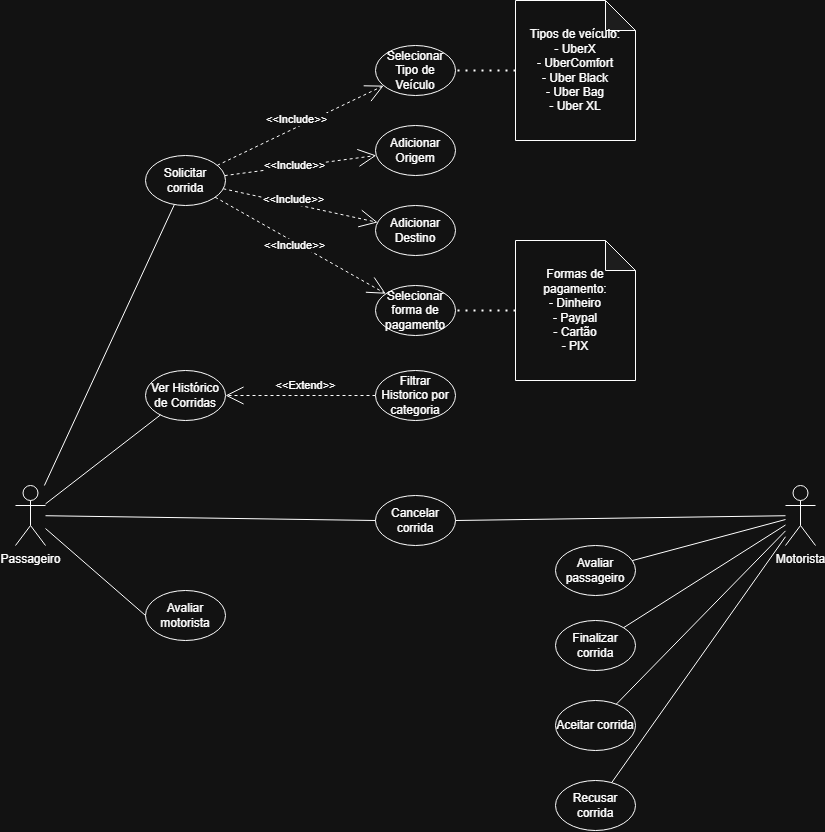

The diagram above was exported from draw.io. Its source (the exported page's mxGraphModel, read from the mxfile embedded in the PNG):
<mxGraphModel dx="2598" dy="885" grid="1" gridSize="10" guides="1" tooltips="1" connect="1" arrows="1" fold="1" page="1" pageScale="1" pageWidth="827" pageHeight="1169" math="0" shadow="0">
  <root>
    <mxCell id="0" />
    <mxCell id="1" parent="0" />
    <mxCell id="bqYvJ6JSSW3hIHLd3jyk-1" parent="1" style="shape=umlActor;verticalLabelPosition=bottom;verticalAlign=top;html=1;" value="Passageiro&lt;div&gt;&lt;br&gt;&lt;/div&gt;" vertex="1">
      <mxGeometry height="60" width="30" x="-70" y="575" as="geometry" />
    </mxCell>
    <mxCell id="bqYvJ6JSSW3hIHLd3jyk-3" parent="1" style="ellipse;whiteSpace=wrap;html=1;" value="Solicitar corrida" vertex="1">
      <mxGeometry height="50" width="80" x="60" y="245" as="geometry" />
    </mxCell>
    <mxCell id="bqYvJ6JSSW3hIHLd3jyk-8" parent="1" style="ellipse;whiteSpace=wrap;html=1;" value="Cancelar corrida" vertex="1">
      <mxGeometry height="50" width="80" x="290" y="585" as="geometry" />
    </mxCell>
    <mxCell id="bqYvJ6JSSW3hIHLd3jyk-11" edge="1" parent="1" source="bqYvJ6JSSW3hIHLd3jyk-1" style="endArrow=none;endSize=16;endFill=0;html=1;rounded=0;" target="bqYvJ6JSSW3hIHLd3jyk-3" value="">
      <mxGeometry relative="1" width="160" as="geometry">
        <mxPoint x="-40" y="504.8460171642703" as="sourcePoint" />
        <mxPoint x="90" y="245" as="targetPoint" />
      </mxGeometry>
    </mxCell>
    <mxCell id="bqYvJ6JSSW3hIHLd3jyk-14" edge="1" parent="1" source="bqYvJ6JSSW3hIHLd3jyk-1" style="endArrow=none;endSize=16;endFill=0;html=1;rounded=0;entryX=0;entryY=0.5;entryDx=0;entryDy=0;" target="bqYvJ6JSSW3hIHLd3jyk-8" value="">
      <mxGeometry relative="1" width="160" as="geometry">
        <mxPoint x="604" y="650" as="sourcePoint" />
        <mxPoint x="824" y="585" as="targetPoint" />
      </mxGeometry>
    </mxCell>
    <mxCell id="bqYvJ6JSSW3hIHLd3jyk-15" parent="1" style="shape=umlActor;verticalLabelPosition=bottom;verticalAlign=top;html=1;" value="Motorista" vertex="1">
      <mxGeometry height="60" width="30" x="700" y="575" as="geometry" />
    </mxCell>
    <mxCell id="bqYvJ6JSSW3hIHLd3jyk-18" parent="1" style="ellipse;whiteSpace=wrap;html=1;" value="Aceitar corrida" vertex="1">
      <mxGeometry height="50" width="80" x="470" y="790" as="geometry" />
    </mxCell>
    <mxCell id="bqYvJ6JSSW3hIHLd3jyk-19" parent="1" style="ellipse;whiteSpace=wrap;html=1;" value="Recusar corrida" vertex="1">
      <mxGeometry height="50" width="80" x="470" y="870" as="geometry" />
    </mxCell>
    <mxCell id="bqYvJ6JSSW3hIHLd3jyk-20" edge="1" parent="1" source="bqYvJ6JSSW3hIHLd3jyk-15" style="endArrow=none;endSize=16;endFill=0;html=1;rounded=0;" target="bqYvJ6JSSW3hIHLd3jyk-18" value="">
      <mxGeometry relative="1" width="160" as="geometry">
        <mxPoint x="374" y="605" as="sourcePoint" />
        <mxPoint x="594" y="720" as="targetPoint" />
      </mxGeometry>
    </mxCell>
    <mxCell id="bqYvJ6JSSW3hIHLd3jyk-21" edge="1" parent="1" source="bqYvJ6JSSW3hIHLd3jyk-19" style="endArrow=none;endSize=16;endFill=0;html=1;rounded=0;" target="bqYvJ6JSSW3hIHLd3jyk-15" value="">
      <mxGeometry relative="1" width="160" as="geometry">
        <mxPoint x="464" y="575" as="sourcePoint" />
        <mxPoint x="684" y="690" as="targetPoint" />
      </mxGeometry>
    </mxCell>
    <mxCell id="bqYvJ6JSSW3hIHLd3jyk-22" edge="1" parent="1" source="bqYvJ6JSSW3hIHLd3jyk-8" style="endArrow=none;endSize=16;endFill=0;html=1;rounded=0;exitX=1;exitY=0.5;exitDx=0;exitDy=0;" target="bqYvJ6JSSW3hIHLd3jyk-15" value="">
      <mxGeometry relative="1" width="160" as="geometry">
        <mxPoint x="674" y="585" as="sourcePoint" />
        <mxPoint x="894" y="700" as="targetPoint" />
      </mxGeometry>
    </mxCell>
    <mxCell id="TTgDxvLCrY5RiNfzuVGd-1" parent="1" style="ellipse;whiteSpace=wrap;html=1;" value="Avaliar motorista" vertex="1">
      <mxGeometry height="50" width="80" x="60" y="680" as="geometry" />
    </mxCell>
    <mxCell id="TTgDxvLCrY5RiNfzuVGd-2" edge="1" parent="1" source="bqYvJ6JSSW3hIHLd3jyk-1" style="endArrow=none;endSize=16;endFill=0;html=1;rounded=0;entryX=0;entryY=0.5;entryDx=0;entryDy=0;" target="TTgDxvLCrY5RiNfzuVGd-1" value="">
      <mxGeometry relative="1" width="160" as="geometry">
        <mxPoint x="170" y="645" as="sourcePoint" />
        <mxPoint x="380" y="885" as="targetPoint" />
      </mxGeometry>
    </mxCell>
    <mxCell id="TTgDxvLCrY5RiNfzuVGd-3" parent="1" style="ellipse;whiteSpace=wrap;html=1;" value="Avaliar passageiro" vertex="1">
      <mxGeometry height="50" width="80" x="470" y="635" as="geometry" />
    </mxCell>
    <mxCell id="TTgDxvLCrY5RiNfzuVGd-4" edge="1" parent="1" source="TTgDxvLCrY5RiNfzuVGd-3" style="endArrow=none;endSize=16;endFill=0;html=1;rounded=0;" target="bqYvJ6JSSW3hIHLd3jyk-15" value="">
      <mxGeometry relative="1" width="160" as="geometry">
        <mxPoint x="520" y="540" as="sourcePoint" />
        <mxPoint x="670" y="515" as="targetPoint" />
      </mxGeometry>
    </mxCell>
    <mxCell id="TTgDxvLCrY5RiNfzuVGd-5" parent="1" style="ellipse;whiteSpace=wrap;html=1;" value="Finalizar corrida" vertex="1">
      <mxGeometry height="50" width="80" x="470" y="710" as="geometry" />
    </mxCell>
    <mxCell id="TTgDxvLCrY5RiNfzuVGd-6" edge="1" parent="1" source="TTgDxvLCrY5RiNfzuVGd-5" style="endArrow=none;endSize=16;endFill=0;html=1;rounded=0;" target="bqYvJ6JSSW3hIHLd3jyk-15" value="">
      <mxGeometry relative="1" width="160" as="geometry">
        <mxPoint x="450" y="1100" as="sourcePoint" />
        <mxPoint x="540" y="465" as="targetPoint" />
      </mxGeometry>
    </mxCell>
    <mxCell id="1_1QLbCV4MC3dM4hMggd-5" parent="1" style="shape=note;whiteSpace=wrap;html=1;backgroundOutline=1;darkOpacity=0.05;" value="Formas de pagamento:&lt;br&gt;- Dinheiro&lt;div&gt;- Paypal&lt;/div&gt;&lt;div&gt;- Cartão&lt;/div&gt;&lt;div&gt;- PIX&lt;/div&gt;" vertex="1">
      <mxGeometry height="140" width="120" x="430" y="330" as="geometry" />
    </mxCell>
    <mxCell id="0Co6d7CP3uoxvXUziffK-1" parent="1" style="ellipse;whiteSpace=wrap;html=1;" value="Selecionar Tipo de Veículo" vertex="1">
      <mxGeometry height="50" width="80" x="290" y="135" as="geometry" />
    </mxCell>
    <mxCell id="0Co6d7CP3uoxvXUziffK-2" parent="1" style="ellipse;whiteSpace=wrap;html=1;" value="Adicionar Origem" vertex="1">
      <mxGeometry height="50" width="80" x="290" y="215" as="geometry" />
    </mxCell>
    <mxCell id="0Co6d7CP3uoxvXUziffK-3" parent="1" style="ellipse;whiteSpace=wrap;html=1;" value="Adicionar Destino" vertex="1">
      <mxGeometry height="50" width="80" x="290" y="295" as="geometry" />
    </mxCell>
    <mxCell id="0Co6d7CP3uoxvXUziffK-4" parent="1" style="ellipse;whiteSpace=wrap;html=1;" value="Selecionar forma de pagamento" vertex="1">
      <mxGeometry height="50" width="80" x="290" y="375" as="geometry" />
    </mxCell>
    <mxCell id="BbI1g3zDFIyrUKlDkVup-1" edge="1" parent="1" source="bqYvJ6JSSW3hIHLd3jyk-3" style="endArrow=open;endSize=16;endFill=0;html=1;rounded=0;dashed=1;" target="0Co6d7CP3uoxvXUziffK-1" value="&amp;lt;&amp;lt;Include&amp;gt;&amp;gt;">
      <mxGeometry relative="1" width="160" x="-0.0076" y="7" as="geometry">
        <mxPoint as="offset" />
        <mxPoint x="230" y="165" as="sourcePoint" />
        <mxPoint x="340" y="165" as="targetPoint" />
      </mxGeometry>
    </mxCell>
    <mxCell id="BbI1g3zDFIyrUKlDkVup-2" edge="1" parent="1" source="bqYvJ6JSSW3hIHLd3jyk-3" style="endArrow=open;endSize=16;endFill=0;html=1;rounded=0;dashed=1;" target="0Co6d7CP3uoxvXUziffK-2" value="&amp;lt;&amp;lt;Include&amp;gt;&amp;gt;">
      <mxGeometry relative="1" width="160" x="-0.0649" y="1" as="geometry">
        <mxPoint as="offset" />
        <mxPoint x="210" y="327" as="sourcePoint" />
        <mxPoint x="347" y="225" as="targetPoint" />
      </mxGeometry>
    </mxCell>
    <mxCell id="BbI1g3zDFIyrUKlDkVup-3" edge="1" parent="1" source="bqYvJ6JSSW3hIHLd3jyk-3" style="endArrow=open;endSize=16;endFill=0;html=1;rounded=0;dashed=1;" target="0Co6d7CP3uoxvXUziffK-3" value="&amp;lt;&amp;lt;Include&amp;gt;&amp;gt;">
      <mxGeometry relative="1" width="160" x="-0.0941" y="4" as="geometry">
        <mxPoint as="offset" />
        <mxPoint x="240" y="335" as="sourcePoint" />
        <mxPoint x="355" y="305" as="targetPoint" />
      </mxGeometry>
    </mxCell>
    <mxCell id="BbI1g3zDFIyrUKlDkVup-4" edge="1" parent="1" source="bqYvJ6JSSW3hIHLd3jyk-3" style="endArrow=open;endSize=16;endFill=0;html=1;rounded=0;dashed=1;" target="0Co6d7CP3uoxvXUziffK-4" value="&amp;lt;&amp;lt;Include&amp;gt;&amp;gt;">
      <mxGeometry relative="1" width="160" x="-0.0452" y="-3" as="geometry">
        <mxPoint as="offset" />
        <mxPoint x="220" y="335" as="sourcePoint" />
        <mxPoint x="333" y="359" as="targetPoint" />
      </mxGeometry>
    </mxCell>
    <mxCell id="BbI1g3zDFIyrUKlDkVup-12" edge="1" parent="1" source="1_1QLbCV4MC3dM4hMggd-5" style="endArrow=none;dashed=1;html=1;dashPattern=1 3;strokeWidth=2;rounded=0;strokeColor=default;align=center;verticalAlign=middle;fontFamily=Helvetica;fontSize=11;fontColor=default;labelBackgroundColor=default;" target="0Co6d7CP3uoxvXUziffK-4" value="">
      <mxGeometry height="50" relative="1" width="50" as="geometry">
        <mxPoint x="320" y="505" as="sourcePoint" />
        <mxPoint x="370" y="455" as="targetPoint" />
      </mxGeometry>
    </mxCell>
    <mxCell id="BbI1g3zDFIyrUKlDkVup-13" parent="1" style="shape=note;whiteSpace=wrap;html=1;backgroundOutline=1;darkOpacity=0.05;" value="Tipos de veículo:&lt;div&gt;- UberX&lt;/div&gt;&lt;div&gt;- UberComfort&lt;/div&gt;&lt;div&gt;- Uber Black&lt;/div&gt;&lt;div&gt;- Uber Bag&lt;/div&gt;&lt;div&gt;- Uber XL&lt;/div&gt;" vertex="1">
      <mxGeometry height="140" width="120" x="430" y="90" as="geometry" />
    </mxCell>
    <mxCell id="BbI1g3zDFIyrUKlDkVup-14" edge="1" parent="1" source="BbI1g3zDFIyrUKlDkVup-13" style="endArrow=none;dashed=1;html=1;dashPattern=1 3;strokeWidth=2;rounded=0;strokeColor=default;align=center;verticalAlign=middle;fontFamily=Helvetica;fontSize=11;fontColor=default;labelBackgroundColor=default;" target="0Co6d7CP3uoxvXUziffK-1" value="">
      <mxGeometry height="50" relative="1" width="50" as="geometry">
        <mxPoint x="444" y="195" as="sourcePoint" />
        <mxPoint x="384" y="195" as="targetPoint" />
      </mxGeometry>
    </mxCell>
    <mxCell id="YwDiefcRKQfb2vU8-7kA-1" parent="1" style="ellipse;whiteSpace=wrap;html=1;" value="Ver Histórico de Corridas" vertex="1">
      <mxGeometry height="50" width="80" x="60" y="460" as="geometry" />
    </mxCell>
    <mxCell id="YwDiefcRKQfb2vU8-7kA-2" edge="1" parent="1" source="bqYvJ6JSSW3hIHLd3jyk-1" style="endArrow=none;endSize=16;endFill=0;html=1;rounded=0;" target="YwDiefcRKQfb2vU8-7kA-1" value="">
      <mxGeometry relative="1" width="160" as="geometry">
        <mxPoint x="150" y="720" as="sourcePoint" />
        <mxPoint x="483" y="815" as="targetPoint" />
      </mxGeometry>
    </mxCell>
    <mxCell id="IKc-koRf7cHl8VqTLYCR-1" edge="1" parent="1" source="IKc-koRf7cHl8VqTLYCR-2" style="endArrow=open;endSize=16;endFill=0;html=1;rounded=0;dashed=1;" target="YwDiefcRKQfb2vU8-7kA-1" value="&amp;lt;&amp;lt;Extend&amp;gt;&amp;gt;">
      <mxGeometry relative="1" width="160" x="-0.0667" y="-10" as="geometry">
        <mxPoint x="-1" as="offset" />
        <mxPoint x="200" y="815" as="sourcePoint" />
        <mxPoint x="230" y="825" as="targetPoint" />
      </mxGeometry>
    </mxCell>
    <mxCell id="IKc-koRf7cHl8VqTLYCR-2" parent="1" style="ellipse;whiteSpace=wrap;html=1;" value="Filtrar Historico por categoria" vertex="1">
      <mxGeometry height="50" width="80" x="290" y="460" as="geometry" />
    </mxCell>
  </root>
</mxGraphModel>